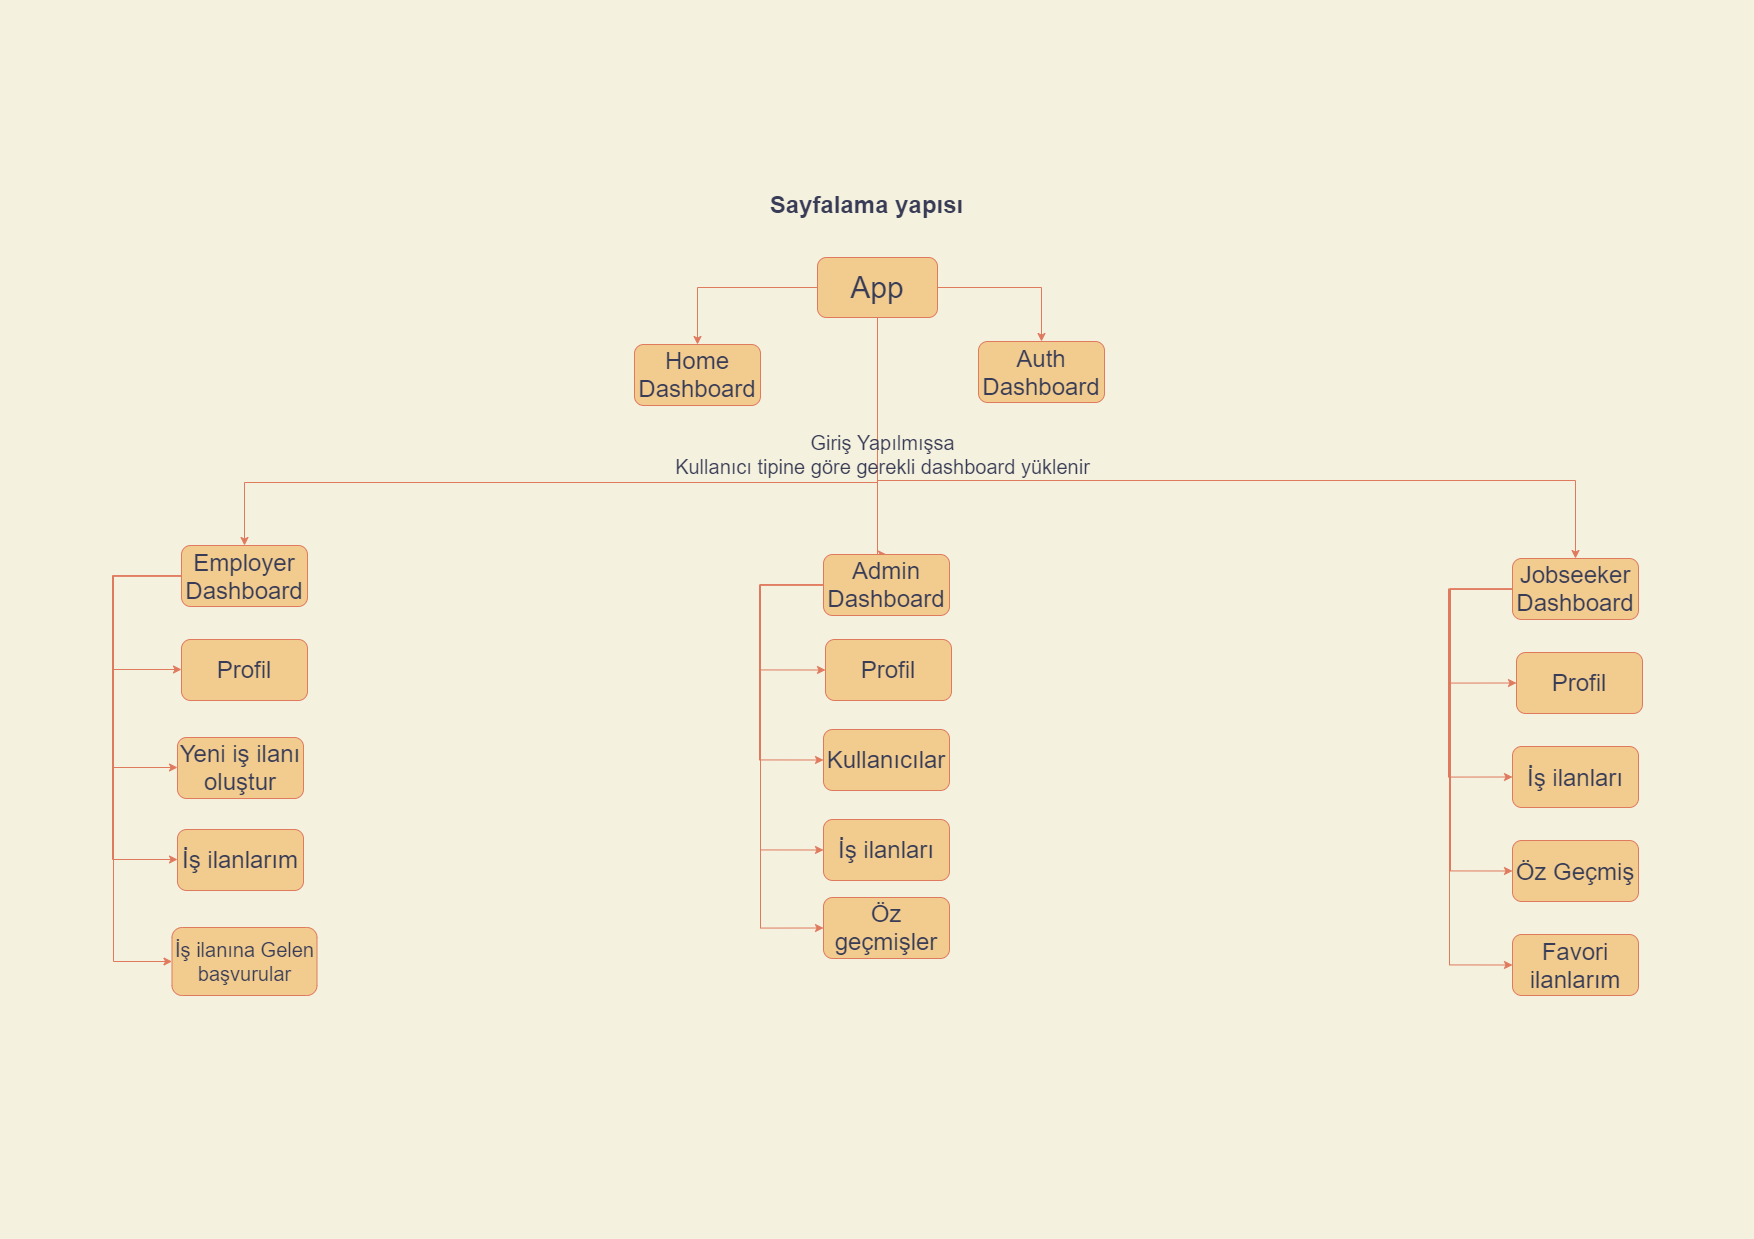

The diagram above was exported from draw.io. Its source (the exported page's mxGraphModel, read from the mxfile embedded in the PNG):
<mxGraphModel dx="2031" dy="1089" grid="0" gridSize="10" guides="1" tooltips="1" connect="1" arrows="1" fold="1" page="1" pageScale="1.5" pageWidth="1169" pageHeight="826" background="#F4F1DE" math="0" shadow="0">
  <root>
    <mxCell id="0" style=";html=1;" />
    <mxCell id="1" style=";html=1;" parent="0" />
    <mxCell id="1672d66443f91eb5-23" value="Sayfalama yapısı" style="text;strokeColor=none;fillColor=none;html=1;fontSize=24;fontStyle=1;verticalAlign=middle;align=center;fontColor=#393C56;" parent="1" vertex="1">
      <mxGeometry x="111" y="184" width="1510" height="40" as="geometry" />
    </mxCell>
    <mxCell id="iLlY0N7wdiENrOrWYEft-4" style="edgeStyle=orthogonalEdgeStyle;rounded=0;orthogonalLoop=1;jettySize=auto;html=1;entryX=0.5;entryY=0;entryDx=0;entryDy=0;labelBackgroundColor=#F4F1DE;strokeColor=#E07A5F;fontColor=#393C56;" edge="1" parent="1" source="iLlY0N7wdiENrOrWYEft-1" target="iLlY0N7wdiENrOrWYEft-3">
      <mxGeometry relative="1" as="geometry" />
    </mxCell>
    <mxCell id="iLlY0N7wdiENrOrWYEft-9" style="edgeStyle=orthogonalEdgeStyle;rounded=0;orthogonalLoop=1;jettySize=auto;html=1;labelBackgroundColor=#F4F1DE;strokeColor=#E07A5F;fontColor=#393C56;" edge="1" parent="1" source="iLlY0N7wdiENrOrWYEft-1" target="iLlY0N7wdiENrOrWYEft-5">
      <mxGeometry relative="1" as="geometry" />
    </mxCell>
    <mxCell id="iLlY0N7wdiENrOrWYEft-10" style="edgeStyle=orthogonalEdgeStyle;rounded=0;orthogonalLoop=1;jettySize=auto;html=1;entryX=0.5;entryY=0;entryDx=0;entryDy=0;labelBackgroundColor=#F4F1DE;strokeColor=#E07A5F;fontColor=#393C56;" edge="1" parent="1" source="iLlY0N7wdiENrOrWYEft-1" target="iLlY0N7wdiENrOrWYEft-8">
      <mxGeometry relative="1" as="geometry">
        <Array as="points">
          <mxPoint x="877" y="554" />
        </Array>
      </mxGeometry>
    </mxCell>
    <mxCell id="iLlY0N7wdiENrOrWYEft-11" style="edgeStyle=orthogonalEdgeStyle;rounded=0;orthogonalLoop=1;jettySize=auto;html=1;entryX=0.5;entryY=0;entryDx=0;entryDy=0;labelBackgroundColor=#F4F1DE;strokeColor=#E07A5F;fontColor=#393C56;" edge="1" parent="1" source="iLlY0N7wdiENrOrWYEft-1" target="iLlY0N7wdiENrOrWYEft-6">
      <mxGeometry relative="1" as="geometry">
        <Array as="points">
          <mxPoint x="877" y="482" />
          <mxPoint x="244" y="482" />
        </Array>
      </mxGeometry>
    </mxCell>
    <mxCell id="iLlY0N7wdiENrOrWYEft-12" style="edgeStyle=orthogonalEdgeStyle;rounded=0;orthogonalLoop=1;jettySize=auto;html=1;entryX=0.5;entryY=0;entryDx=0;entryDy=0;labelBackgroundColor=#F4F1DE;strokeColor=#E07A5F;fontColor=#393C56;" edge="1" parent="1" source="iLlY0N7wdiENrOrWYEft-1" target="iLlY0N7wdiENrOrWYEft-7">
      <mxGeometry relative="1" as="geometry">
        <Array as="points">
          <mxPoint x="877" y="480" />
          <mxPoint x="1575" y="480" />
        </Array>
      </mxGeometry>
    </mxCell>
    <mxCell id="iLlY0N7wdiENrOrWYEft-1" value="&lt;font style=&quot;font-size: 30px&quot;&gt;App&lt;/font&gt;" style="rounded=1;whiteSpace=wrap;html=1;fillColor=#F2CC8F;strokeColor=#E07A5F;fontColor=#393C56;" vertex="1" parent="1">
      <mxGeometry x="817" y="257" width="120" height="60" as="geometry" />
    </mxCell>
    <mxCell id="iLlY0N7wdiENrOrWYEft-3" value="&lt;font&gt;&lt;font style=&quot;font-size: 24px&quot;&gt;Home Dashboard&lt;/font&gt;&lt;br&gt;&lt;/font&gt;" style="rounded=1;whiteSpace=wrap;html=1;fillColor=#F2CC8F;strokeColor=#E07A5F;fontColor=#393C56;" vertex="1" parent="1">
      <mxGeometry x="634" y="344" width="126" height="61" as="geometry" />
    </mxCell>
    <mxCell id="iLlY0N7wdiENrOrWYEft-5" value="&lt;font&gt;&lt;font style=&quot;font-size: 24px&quot;&gt;Auth Dashboard&lt;/font&gt;&lt;br&gt;&lt;/font&gt;" style="rounded=1;whiteSpace=wrap;html=1;fillColor=#F2CC8F;strokeColor=#E07A5F;fontColor=#393C56;" vertex="1" parent="1">
      <mxGeometry x="978" y="341" width="126" height="61" as="geometry" />
    </mxCell>
    <mxCell id="iLlY0N7wdiENrOrWYEft-16" style="edgeStyle=orthogonalEdgeStyle;rounded=0;orthogonalLoop=1;jettySize=auto;html=1;labelBackgroundColor=#F4F1DE;strokeColor=#E07A5F;fontColor=#393C56;" edge="1" parent="1" source="iLlY0N7wdiENrOrWYEft-6" target="iLlY0N7wdiENrOrWYEft-15">
      <mxGeometry relative="1" as="geometry">
        <Array as="points">
          <mxPoint x="113" y="575" />
          <mxPoint x="113" y="767" />
        </Array>
      </mxGeometry>
    </mxCell>
    <mxCell id="iLlY0N7wdiENrOrWYEft-18" style="edgeStyle=orthogonalEdgeStyle;rounded=0;orthogonalLoop=1;jettySize=auto;html=1;labelBackgroundColor=#F4F1DE;strokeColor=#E07A5F;fontColor=#393C56;" edge="1" parent="1" source="iLlY0N7wdiENrOrWYEft-6" target="iLlY0N7wdiENrOrWYEft-17">
      <mxGeometry relative="1" as="geometry">
        <Array as="points">
          <mxPoint x="112" y="575" />
          <mxPoint x="112" y="669" />
        </Array>
      </mxGeometry>
    </mxCell>
    <mxCell id="iLlY0N7wdiENrOrWYEft-20" style="edgeStyle=orthogonalEdgeStyle;rounded=0;orthogonalLoop=1;jettySize=auto;html=1;labelBackgroundColor=#F4F1DE;strokeColor=#E07A5F;fontColor=#393C56;" edge="1" parent="1" source="iLlY0N7wdiENrOrWYEft-6" target="iLlY0N7wdiENrOrWYEft-19">
      <mxGeometry relative="1" as="geometry">
        <Array as="points">
          <mxPoint x="112" y="575" />
          <mxPoint x="112" y="859" />
        </Array>
      </mxGeometry>
    </mxCell>
    <mxCell id="iLlY0N7wdiENrOrWYEft-23" style="edgeStyle=orthogonalEdgeStyle;rounded=0;orthogonalLoop=1;jettySize=auto;html=1;entryX=0;entryY=0.5;entryDx=0;entryDy=0;labelBackgroundColor=#F4F1DE;strokeColor=#E07A5F;fontColor=#393C56;" edge="1" parent="1" source="iLlY0N7wdiENrOrWYEft-6" target="iLlY0N7wdiENrOrWYEft-22">
      <mxGeometry relative="1" as="geometry">
        <Array as="points">
          <mxPoint x="113" y="575" />
          <mxPoint x="113" y="961" />
        </Array>
      </mxGeometry>
    </mxCell>
    <mxCell id="iLlY0N7wdiENrOrWYEft-6" value="&lt;font&gt;&lt;font style=&quot;font-size: 24px&quot;&gt;Employer Dashboard&lt;/font&gt;&lt;br&gt;&lt;/font&gt;" style="rounded=1;whiteSpace=wrap;html=1;fillColor=#F2CC8F;strokeColor=#E07A5F;fontColor=#393C56;" vertex="1" parent="1">
      <mxGeometry x="181" y="545" width="126" height="61" as="geometry" />
    </mxCell>
    <mxCell id="iLlY0N7wdiENrOrWYEft-33" style="edgeStyle=orthogonalEdgeStyle;rounded=0;orthogonalLoop=1;jettySize=auto;html=1;entryX=0;entryY=0.5;entryDx=0;entryDy=0;labelBackgroundColor=#F4F1DE;strokeColor=#E07A5F;fontColor=#393C56;" edge="1" parent="1" source="iLlY0N7wdiENrOrWYEft-7" target="iLlY0N7wdiENrOrWYEft-32">
      <mxGeometry relative="1" as="geometry">
        <Array as="points">
          <mxPoint x="1450" y="589" />
          <mxPoint x="1450" y="683" />
        </Array>
      </mxGeometry>
    </mxCell>
    <mxCell id="iLlY0N7wdiENrOrWYEft-35" style="edgeStyle=orthogonalEdgeStyle;rounded=0;orthogonalLoop=1;jettySize=auto;html=1;entryX=0;entryY=0.5;entryDx=0;entryDy=0;labelBackgroundColor=#F4F1DE;strokeColor=#E07A5F;fontColor=#393C56;" edge="1" parent="1" source="iLlY0N7wdiENrOrWYEft-7" target="iLlY0N7wdiENrOrWYEft-34">
      <mxGeometry relative="1" as="geometry">
        <Array as="points">
          <mxPoint x="1448" y="588.4999999999998" />
          <mxPoint x="1448" y="777" />
        </Array>
      </mxGeometry>
    </mxCell>
    <mxCell id="iLlY0N7wdiENrOrWYEft-37" style="edgeStyle=orthogonalEdgeStyle;rounded=0;orthogonalLoop=1;jettySize=auto;html=1;entryX=0;entryY=0.5;entryDx=0;entryDy=0;labelBackgroundColor=#F4F1DE;strokeColor=#E07A5F;fontColor=#393C56;" edge="1" parent="1" source="iLlY0N7wdiENrOrWYEft-7" target="iLlY0N7wdiENrOrWYEft-36">
      <mxGeometry relative="1" as="geometry">
        <Array as="points">
          <mxPoint x="1450" y="588.4999999999998" />
          <mxPoint x="1450" y="871" />
        </Array>
      </mxGeometry>
    </mxCell>
    <mxCell id="iLlY0N7wdiENrOrWYEft-39" style="edgeStyle=orthogonalEdgeStyle;rounded=0;orthogonalLoop=1;jettySize=auto;html=1;entryX=0;entryY=0.5;entryDx=0;entryDy=0;labelBackgroundColor=#F4F1DE;strokeColor=#E07A5F;fontColor=#393C56;" edge="1" parent="1" source="iLlY0N7wdiENrOrWYEft-7" target="iLlY0N7wdiENrOrWYEft-38">
      <mxGeometry relative="1" as="geometry">
        <Array as="points">
          <mxPoint x="1449" y="588.4999999999998" />
          <mxPoint x="1449" y="964" />
        </Array>
      </mxGeometry>
    </mxCell>
    <mxCell id="iLlY0N7wdiENrOrWYEft-7" value="&lt;font&gt;&lt;font style=&quot;font-size: 24px&quot;&gt;Jobseeker Dashboard&lt;/font&gt;&lt;br&gt;&lt;/font&gt;" style="rounded=1;whiteSpace=wrap;html=1;fillColor=#F2CC8F;strokeColor=#E07A5F;fontColor=#393C56;" vertex="1" parent="1">
      <mxGeometry x="1512" y="558" width="126" height="61" as="geometry" />
    </mxCell>
    <mxCell id="iLlY0N7wdiENrOrWYEft-25" style="edgeStyle=orthogonalEdgeStyle;rounded=0;orthogonalLoop=1;jettySize=auto;html=1;entryX=0;entryY=0.5;entryDx=0;entryDy=0;labelBackgroundColor=#F4F1DE;strokeColor=#E07A5F;fontColor=#393C56;" edge="1" parent="1" source="iLlY0N7wdiENrOrWYEft-8" target="iLlY0N7wdiENrOrWYEft-24">
      <mxGeometry relative="1" as="geometry">
        <Array as="points">
          <mxPoint x="760" y="584" />
          <mxPoint x="760" y="669" />
        </Array>
      </mxGeometry>
    </mxCell>
    <mxCell id="iLlY0N7wdiENrOrWYEft-27" style="edgeStyle=orthogonalEdgeStyle;rounded=0;orthogonalLoop=1;jettySize=auto;html=1;entryX=0;entryY=0.5;entryDx=0;entryDy=0;labelBackgroundColor=#F4F1DE;strokeColor=#E07A5F;fontColor=#393C56;" edge="1" parent="1" source="iLlY0N7wdiENrOrWYEft-8" target="iLlY0N7wdiENrOrWYEft-26">
      <mxGeometry relative="1" as="geometry">
        <Array as="points">
          <mxPoint x="759" y="584.4999999999998" />
          <mxPoint x="759" y="760" />
        </Array>
      </mxGeometry>
    </mxCell>
    <mxCell id="iLlY0N7wdiENrOrWYEft-29" style="edgeStyle=orthogonalEdgeStyle;rounded=0;orthogonalLoop=1;jettySize=auto;html=1;entryX=0;entryY=0.5;entryDx=0;entryDy=0;labelBackgroundColor=#F4F1DE;strokeColor=#E07A5F;fontColor=#393C56;" edge="1" parent="1" source="iLlY0N7wdiENrOrWYEft-8" target="iLlY0N7wdiENrOrWYEft-28">
      <mxGeometry relative="1" as="geometry">
        <Array as="points">
          <mxPoint x="760" y="584.4999999999998" />
          <mxPoint x="760" y="850" />
        </Array>
      </mxGeometry>
    </mxCell>
    <mxCell id="iLlY0N7wdiENrOrWYEft-31" style="edgeStyle=orthogonalEdgeStyle;rounded=0;orthogonalLoop=1;jettySize=auto;html=1;entryX=0;entryY=0.5;entryDx=0;entryDy=0;labelBackgroundColor=#F4F1DE;strokeColor=#E07A5F;fontColor=#393C56;" edge="1" parent="1" source="iLlY0N7wdiENrOrWYEft-8" target="iLlY0N7wdiENrOrWYEft-30">
      <mxGeometry relative="1" as="geometry">
        <Array as="points">
          <mxPoint x="760" y="584" />
          <mxPoint x="760" y="928" />
        </Array>
      </mxGeometry>
    </mxCell>
    <mxCell id="iLlY0N7wdiENrOrWYEft-8" value="&lt;font&gt;&lt;font style=&quot;font-size: 24px&quot;&gt;Admin Dashboard&lt;/font&gt;&lt;br&gt;&lt;/font&gt;" style="rounded=1;whiteSpace=wrap;html=1;fillColor=#F2CC8F;strokeColor=#E07A5F;fontColor=#393C56;" vertex="1" parent="1">
      <mxGeometry x="823" y="554" width="126" height="61" as="geometry" />
    </mxCell>
    <mxCell id="iLlY0N7wdiENrOrWYEft-13" value="&lt;font style=&quot;font-size: 20px&quot;&gt;Giriş Yapılmışsa&lt;br&gt;Kullanıcı tipine göre gerekli dashboard yüklenir&lt;br&gt;&lt;/font&gt;" style="text;html=1;strokeColor=none;fillColor=none;align=center;verticalAlign=middle;whiteSpace=wrap;rounded=0;fontColor=#393C56;" vertex="1" parent="1">
      <mxGeometry x="661" y="444" width="443" height="20" as="geometry" />
    </mxCell>
    <mxCell id="iLlY0N7wdiENrOrWYEft-15" value="&lt;font&gt;&lt;font style=&quot;font-size: 24px&quot;&gt;Yeni iş ilanı oluştur&lt;/font&gt;&lt;br&gt;&lt;/font&gt;" style="rounded=1;whiteSpace=wrap;html=1;fillColor=#F2CC8F;strokeColor=#E07A5F;fontColor=#393C56;" vertex="1" parent="1">
      <mxGeometry x="177" y="737" width="126" height="61" as="geometry" />
    </mxCell>
    <mxCell id="iLlY0N7wdiENrOrWYEft-17" value="&lt;font&gt;&lt;font style=&quot;font-size: 24px&quot;&gt;Profil&lt;/font&gt;&lt;br&gt;&lt;/font&gt;" style="rounded=1;whiteSpace=wrap;html=1;fillColor=#F2CC8F;strokeColor=#E07A5F;fontColor=#393C56;" vertex="1" parent="1">
      <mxGeometry x="181" y="639" width="126" height="61" as="geometry" />
    </mxCell>
    <mxCell id="iLlY0N7wdiENrOrWYEft-19" value="&lt;font&gt;&lt;font style=&quot;font-size: 24px&quot;&gt;İş ilanlarım&lt;/font&gt;&lt;br&gt;&lt;/font&gt;" style="rounded=1;whiteSpace=wrap;html=1;fillColor=#F2CC8F;strokeColor=#E07A5F;fontColor=#393C56;" vertex="1" parent="1">
      <mxGeometry x="177" y="829" width="126" height="61" as="geometry" />
    </mxCell>
    <mxCell id="iLlY0N7wdiENrOrWYEft-22" value="&lt;font&gt;&lt;font style=&quot;font-size: 20px&quot;&gt;İş ilanına Gelen başvurular&lt;/font&gt;&lt;br&gt;&lt;/font&gt;" style="rounded=1;whiteSpace=wrap;html=1;fillColor=#F2CC8F;strokeColor=#E07A5F;fontColor=#393C56;" vertex="1" parent="1">
      <mxGeometry x="171.5" y="927" width="145" height="68" as="geometry" />
    </mxCell>
    <mxCell id="iLlY0N7wdiENrOrWYEft-24" value="&lt;font&gt;&lt;font style=&quot;font-size: 24px&quot;&gt;Profil&lt;/font&gt;&lt;br&gt;&lt;/font&gt;" style="rounded=1;whiteSpace=wrap;html=1;fillColor=#F2CC8F;strokeColor=#E07A5F;fontColor=#393C56;" vertex="1" parent="1">
      <mxGeometry x="825" y="639" width="126" height="61" as="geometry" />
    </mxCell>
    <mxCell id="iLlY0N7wdiENrOrWYEft-26" value="&lt;font&gt;&lt;span style=&quot;font-size: 24px&quot;&gt;Kullanıcılar&lt;/span&gt;&lt;br&gt;&lt;/font&gt;" style="rounded=1;whiteSpace=wrap;html=1;fillColor=#F2CC8F;strokeColor=#E07A5F;fontColor=#393C56;" vertex="1" parent="1">
      <mxGeometry x="823" y="729" width="126" height="61" as="geometry" />
    </mxCell>
    <mxCell id="iLlY0N7wdiENrOrWYEft-28" value="&lt;font&gt;&lt;font style=&quot;font-size: 24px&quot;&gt;İş ilanları&lt;/font&gt;&lt;br&gt;&lt;/font&gt;" style="rounded=1;whiteSpace=wrap;html=1;fillColor=#F2CC8F;strokeColor=#E07A5F;fontColor=#393C56;" vertex="1" parent="1">
      <mxGeometry x="823" y="819" width="126" height="61" as="geometry" />
    </mxCell>
    <mxCell id="iLlY0N7wdiENrOrWYEft-30" value="&lt;font&gt;&lt;font style=&quot;font-size: 24px&quot;&gt;Öz geçmişler&lt;/font&gt;&lt;br&gt;&lt;/font&gt;" style="rounded=1;whiteSpace=wrap;html=1;fillColor=#F2CC8F;strokeColor=#E07A5F;fontColor=#393C56;" vertex="1" parent="1">
      <mxGeometry x="823" y="897" width="126" height="61" as="geometry" />
    </mxCell>
    <mxCell id="iLlY0N7wdiENrOrWYEft-32" value="&lt;font&gt;&lt;font style=&quot;font-size: 24px&quot;&gt;Profil&lt;/font&gt;&lt;br&gt;&lt;/font&gt;" style="rounded=1;whiteSpace=wrap;html=1;fillColor=#F2CC8F;strokeColor=#E07A5F;fontColor=#393C56;" vertex="1" parent="1">
      <mxGeometry x="1516" y="652" width="126" height="61" as="geometry" />
    </mxCell>
    <mxCell id="iLlY0N7wdiENrOrWYEft-34" value="&lt;font&gt;&lt;font style=&quot;font-size: 24px&quot;&gt;İş ilanları&lt;/font&gt;&lt;br&gt;&lt;/font&gt;" style="rounded=1;whiteSpace=wrap;html=1;fillColor=#F2CC8F;strokeColor=#E07A5F;fontColor=#393C56;" vertex="1" parent="1">
      <mxGeometry x="1512" y="746" width="126" height="61" as="geometry" />
    </mxCell>
    <mxCell id="iLlY0N7wdiENrOrWYEft-36" value="&lt;font&gt;&lt;span style=&quot;font-size: 24px&quot;&gt;Öz Geçmiş&lt;/span&gt;&lt;br&gt;&lt;/font&gt;" style="rounded=1;whiteSpace=wrap;html=1;fillColor=#F2CC8F;strokeColor=#E07A5F;fontColor=#393C56;" vertex="1" parent="1">
      <mxGeometry x="1512" y="840" width="126" height="61" as="geometry" />
    </mxCell>
    <mxCell id="iLlY0N7wdiENrOrWYEft-38" value="&lt;font&gt;&lt;font style=&quot;font-size: 24px&quot;&gt;Favori ilanlarım&lt;/font&gt;&lt;br&gt;&lt;/font&gt;" style="rounded=1;whiteSpace=wrap;html=1;fillColor=#F2CC8F;strokeColor=#E07A5F;fontColor=#393C56;" vertex="1" parent="1">
      <mxGeometry x="1512" y="934" width="126" height="61" as="geometry" />
    </mxCell>
  </root>
</mxGraphModel>